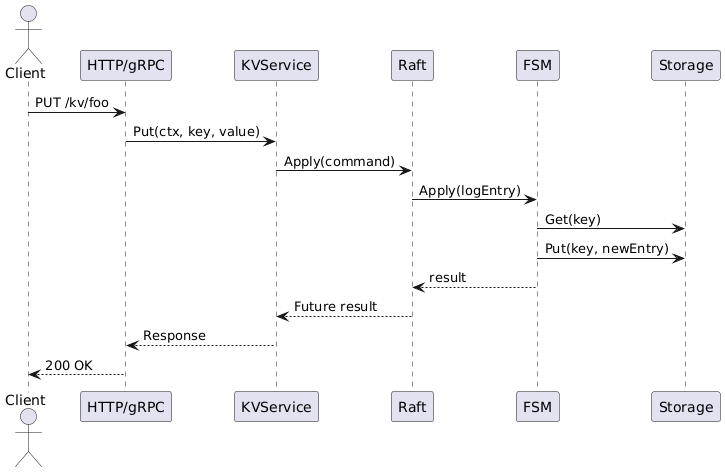

The diagram above was rendered by PlantUML. Its source (embedded in the PNG):
@startuml
actor Client
participant "HTTP/gRPC" as API
participant KVService
participant Raft
participant FSM
participant Storage

Client -> API : PUT /kv/foo
API -> KVService : Put(ctx, key, value)
KVService -> Raft : Apply(command)
Raft -> FSM : Apply(logEntry)
FSM -> Storage : Get(key)
FSM -> Storage : Put(key, newEntry)
FSM --> Raft : result
Raft --> KVService : Future result
KVService --> API : Response
API --> Client : 200 OK
@enduml